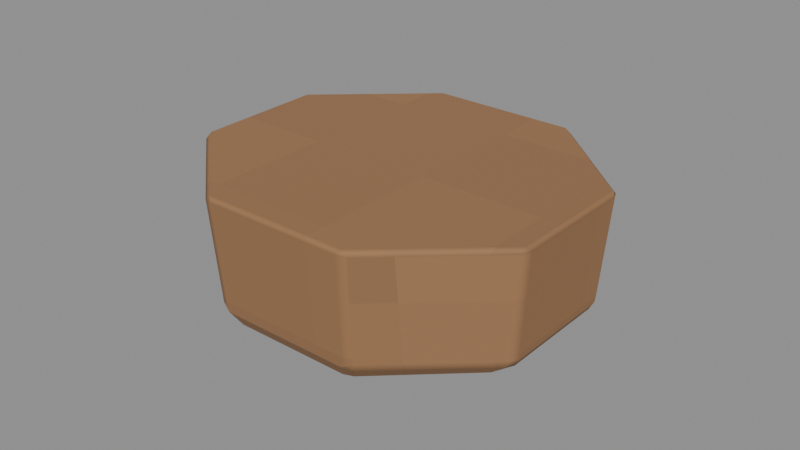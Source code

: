 # Source: Stopper.blend  (saved by Blender 4.3.34; exported with 4.5.12 LTS)
import bpy
from mathutils import Matrix  # noqa: F401  (used for matrix-valued properties, if any)

bpy.ops.wm.read_factory_settings(use_empty=True)
scene = bpy.context.scene
scene.name = 'Isolated part'

# ---- collections
col_part_stopper = bpy.data.collections.new('Part.Stopper'); scene.collection.children.link(col_part_stopper)

# ---- images (referenced by path relative to the original .blend; pixels are not part of the script)
import os
ASSET_DIR = os.environ.get("B2B_ASSET_DIR", "")  # directory of the original .blend (textures are referenced by path, not embedded)
HERE = os.path.dirname(os.path.abspath(__file__))  # packed textures are extracted next to this script under _unpacked/

def load_image(name, relpath, width, height, colorspace="sRGB"):
    """Load a texture the original file referenced (path relative to the .blend, or extracted next to this script)."""
    p = next((c for c in (os.path.join(HERE, relpath), os.path.join(ASSET_DIR, relpath)) if relpath and os.path.exists(c)), "")
    if p:
        img = bpy.data.images.load(p, check_existing=True)
        img.name = name
    else:  # same state as the original file: an image datablock whose file is absent (Cycles renders it pink)
        img = bpy.data.images.new(name, width, height)
        img.source = "FILE"
        img.filepath = "//" + (relpath or name)
    img.colorspace_settings.name = colorspace
    return img
img_minecraft___cork_stopper = load_image('Minecraft • Cork stopper', '_unpacked/Cork_stopper.89e3b71c.png', 32, 32, 'sRGB')

# ---- materials (node trees are filled in below, after node groups)
mat_minecraft___cork_stopper = bpy.data.materials.new('Minecraft / Cork stopper')
mat_minecraft___cork_stopper.diffuse_color = (0.6039, 0.4431, 0.3059, 1.0)

# ---- material node trees
mat_minecraft___cork_stopper.use_nodes = True; mat_minecraft___cork_stopper.node_tree.nodes.clear()
_N = mat_minecraft___cork_stopper.node_tree.nodes; _L = mat_minecraft___cork_stopper.node_tree.links
n0 = _N.new('ShaderNodeBsdfPrincipled'); n0.name = 'Principled BSDF'; n0.location = (10, 300)
n0.inputs[2].default_value = 0.85
n1 = _N.new('ShaderNodeOutputMaterial'); n1.name = 'Material Output'; n1.location = (300, 300)
n2 = _N.new('ShaderNodeTexImage'); n2.name = 'Image Texture'; n2.location = (-580, 280)
n2.image = img_minecraft___cork_stopper
n2.interpolation = 'Closest'
_L.new(n0.outputs[0], n1.inputs[0])
_L.new(n2.outputs[0], n0.inputs[0])
n1.is_active_output = True

# ---- meshes
me_apothecarybottle_stopper_001 = bpy.data.meshes.new('ApothecaryBottle.Stopper.001')
me_apothecarybottle_stopper_001.from_pydata([(0.04804, 0.01875, 0.0), (0.0199, 0.04527, 0.0), (-0.0199, 0.04527, 0.0), (-0.04804, 0.01875, 0.0), (-0.04804, -0.01875, 0.0), (-0.0199, -0.04527, 0.0), (0.0199, -0.04527, 0.0), (0.04804, -0.01875, 0.0), (0.05543, 0.02028, 0.006), (0.02296, 0.04897, 0.006), (-0.02296, 0.04897, 0.006), (-0.05543, 0.02028, 0.006), (-0.05543, -0.02028, 0.006), (-0.02296, -0.04897, 0.006), (0.02296, -0.04897, 0.006), (0.05543, -0.02028, 0.006), (0.0582, 0.02143, 0.042), (0.02411, 0.05174, 0.042), (-0.02411, 0.05174, 0.042), (-0.0582, 0.02143, 0.042), (-0.0582, -0.02143, 0.042), (-0.02411, -0.05174, 0.042), (0.02411, -0.05174, 0.042), (0.0582, -0.02143, 0.042)], [], [(7, 6, 5, 4, 3, 2, 1, 0), (0, 1, 9, 8), (1, 2, 10, 9), (2, 3, 11, 10), (3, 4, 12, 11), (4, 5, 13, 12), (5, 6, 14, 13), (6, 7, 15, 14), (7, 0, 8, 15), (8, 9, 17, 16), (9, 10, 18, 17), (10, 11, 19, 18), (11, 12, 20, 19), (12, 13, 21, 20), (13, 14, 22, 21), (14, 15, 23, 22), (15, 8, 16, 23), (16, 17, 18, 19, 20, 21, 22, 23)])
_uv = me_apothecarybottle_stopper_001.uv_layers.new(name='UV0.Surface')
_uv.uv.foreach_set('vector', [0.9349, 0.3329, 0.9123, 0.3116, 0.8805, 0.3116, 0.858, 0.3329, 0.858, 0.3629, 0.8805, 0.3841, 0.9123, 0.3841, 0.9349, 0.3629, 0.9349, 0.3629, 0.9123, 0.3841, 0.9148, 0.387, 0.9408, 0.3641, 0.9123, 0.6487, 0.8805, 0.6487, 0.8781, 0.6535, 0.9148, 0.6535, 0.8805, 0.3841, 0.858, 0.3629, 0.8521, 0.3641, 0.8781, 0.387, 0.9114, 0.3094, 0.8814, 0.3094, 0.8802, 0.3035, 0.9127, 0.3035, 0.858, 0.3329, 0.8805, 0.3116, 0.8781, 0.3087, 0.8521, 0.3316, 0.8805, 0.6487, 0.9123, 0.6487, 0.9148, 0.6535, 0.8781, 0.6535, 0.9123, 0.3116, 0.9349, 0.3329, 0.9408, 0.3316, 0.9148, 0.3087, 0.8814, 0.3863, 0.9114, 0.3863, 0.9127, 0.3922, 0.8802, 0.3922, 1.202, 0.3922, 1.202, 0.3662, 1.231, 0.3671, 1.231, 0.3944, 0.9148, 0.6535, 0.8781, 0.6535, 0.8771, 0.6823, 0.9157, 0.6823, 1.202, 0.3295, 1.202, 0.3035, 1.231, 0.3013, 1.231, 0.3286, 0.9127, 0.6535, 0.8802, 0.6535, 0.8793, 0.6823, 0.9136, 0.6823, 1.202, 0.3035, 1.202, 0.3295, 1.231, 0.3286, 1.231, 0.3013, 0.8781, 0.6535, 0.9148, 0.6535, 0.9157, 0.6823, 0.8771, 0.6823, 1.202, 0.3662, 1.202, 0.3922, 1.231, 0.3944, 1.231, 0.3671, 0.8802, 0.6535, 0.9127, 0.6535, 0.9136, 0.6823, 0.8793, 0.6823, 0.943, 0.365, 0.9157, 0.3893, 0.8771, 0.3893, 0.8499, 0.365, 0.8499, 0.3307, 0.8771, 0.3065, 0.9157, 0.3065, 0.943, 0.3307])
_uv.active_render = True
_uv = me_apothecarybottle_stopper_001.uv_layers.new(name='UV1.Paint')
_uv.uv.foreach_set('vector', [0.8175, 0.9357, 0.7888, 0.9053, 0.7888, 0.8623, 0.8175, 0.8319, 0.8582, 0.8319, 0.887, 0.8623, 0.887, 0.9053, 0.8582, 0.9357, 0.6834, 0.5417, 0.6835, 0.5, 0.6903, 0.4998, 0.6904, 0.5466, 0.9361, 0.2978, 0.9374, 0.2656, 0.9443, 0.2656, 0.9428, 0.3028, 0.9374, 0.2656, 0.9361, 0.2239, 0.943, 0.2188, 0.9443, 0.2656, 0.8582, 0.8319, 0.8175, 0.8319, 0.8159, 0.8239, 0.8599, 0.8239, 0.7406, 0.5417, 0.7407, 0.5, 0.7476, 0.4998, 0.7476, 0.5466, 0.4354, 0.9757, 0.4367, 0.9435, 0.4436, 0.9435, 0.4421, 0.9807, 0.4367, 0.9435, 0.4354, 0.9018, 0.4423, 0.8967, 0.4436, 0.9435, 0.8175, 0.9357, 0.8582, 0.9357, 0.8599, 0.9437, 0.8159, 0.9437, 0.6904, 0.5466, 0.6903, 0.4998, 0.7295, 0.4988, 0.7295, 0.548, 0.9428, 0.3028, 0.9443, 0.2656, 0.9835, 0.2655, 0.982, 0.3046, 0.9443, 0.2656, 0.943, 0.2188, 0.9821, 0.2163, 0.9835, 0.2655, 0.943, 0.2188, 0.9396, 0.1898, 0.9786, 0.1856, 0.9821, 0.2163, 0.7476, 0.5466, 0.7476, 0.4998, 0.7868, 0.4988, 0.7868, 0.548, 0.4421, 0.9807, 0.4436, 0.9435, 0.4828, 0.9434, 0.4812, 0.9825, 0.4436, 0.9435, 0.4423, 0.8967, 0.4814, 0.8942, 0.4828, 0.9434, 0.4423, 0.8967, 0.4389, 0.8677, 0.4778, 0.8635, 0.4814, 0.8942, 0.9009, 0.3422, 0.9338, 0.379, 0.9338, 0.4311, 0.9009, 0.468, 0.8544, 0.468, 0.8215, 0.4311, 0.8215, 0.379, 0.8544, 0.3422])
me_apothecarybottle_stopper_001.materials.append(mat_minecraft___cork_stopper)
me_apothecarybottle_stopper_001.update()

# ---- objects
ob_stopper = bpy.data.objects.new('Stopper', me_apothecarybottle_stopper_001)

# ---- transforms, parenting, visibility, modifiers, constraints
ob_stopper.location = (0.0, 0.0, 0.0)
_m = ob_stopper.modifiers.new('Hand-finished edges', 'BEVEL')
_m.width = 0.0017
_m.width_pct = 0.0017
_m.harden_normals = True

# ---- collection membership
col_part_stopper.objects.link(ob_stopper)

# ---- scene / render settings (as saved in the file)
scene.frame_start = 1; scene.frame_end = 250; scene.frame_set(1)
scene.render.engine = 'BLENDER_EEVEE_NEXT'
scene.render.image_settings.exr_codec = 'NONE'
scene.render.simplify_subdivision_render = 0
scene.render.simplify_child_particles_render = 0.0
scene.eevee.use_volume_custom_range = False
scene.eevee.use_fast_gi = False
scene.eevee.use_shadows = False
scene.view_settings.white_balance_temperature = 0.0
scene.view_settings.white_balance_tint = 0.0
scene.view_settings.white_balance_whitepoint = (2.97, 0.5193, -0.0414)
bpy.context.view_layer.update()

# ---- added for rendering (the .blend has no active camera and no usable light): camera, sun + grey world if the file has none
cam_auto = bpy.data.cameras.new('AutoCamera')
cam_auto.lens = 50.0
cam_auto.sensor_width = 36.0
cam_auto.clip_end = 1000.0
ob_auto_camera = bpy.data.objects.new('AutoCamera', cam_auto)
scene.collection.objects.link(ob_auto_camera)
ob_auto_camera.location = (0.185045, -0.222054, 0.169036)
ob_auto_camera.rotation_euler = (1.09748, -7.21219e-08, 0.694738)
scene.camera = ob_auto_camera
light_auto_sun = bpy.data.lights.new('AutoSun', 'SUN')
light_auto_sun.energy = 3.0
light_auto_sun.angle = 0.0523599
ob_auto_sun = bpy.data.objects.new('AutoSun', light_auto_sun)
scene.collection.objects.link(ob_auto_sun)
ob_auto_sun.rotation_euler = (0.872665, 0.174533, 0.523599)
if scene.world is None:
    world_auto = bpy.data.worlds.new('AutoWorld')
    world_auto.color = (0.3, 0.3, 0.3)
    scene.world = world_auto
bpy.context.view_layer.update()
